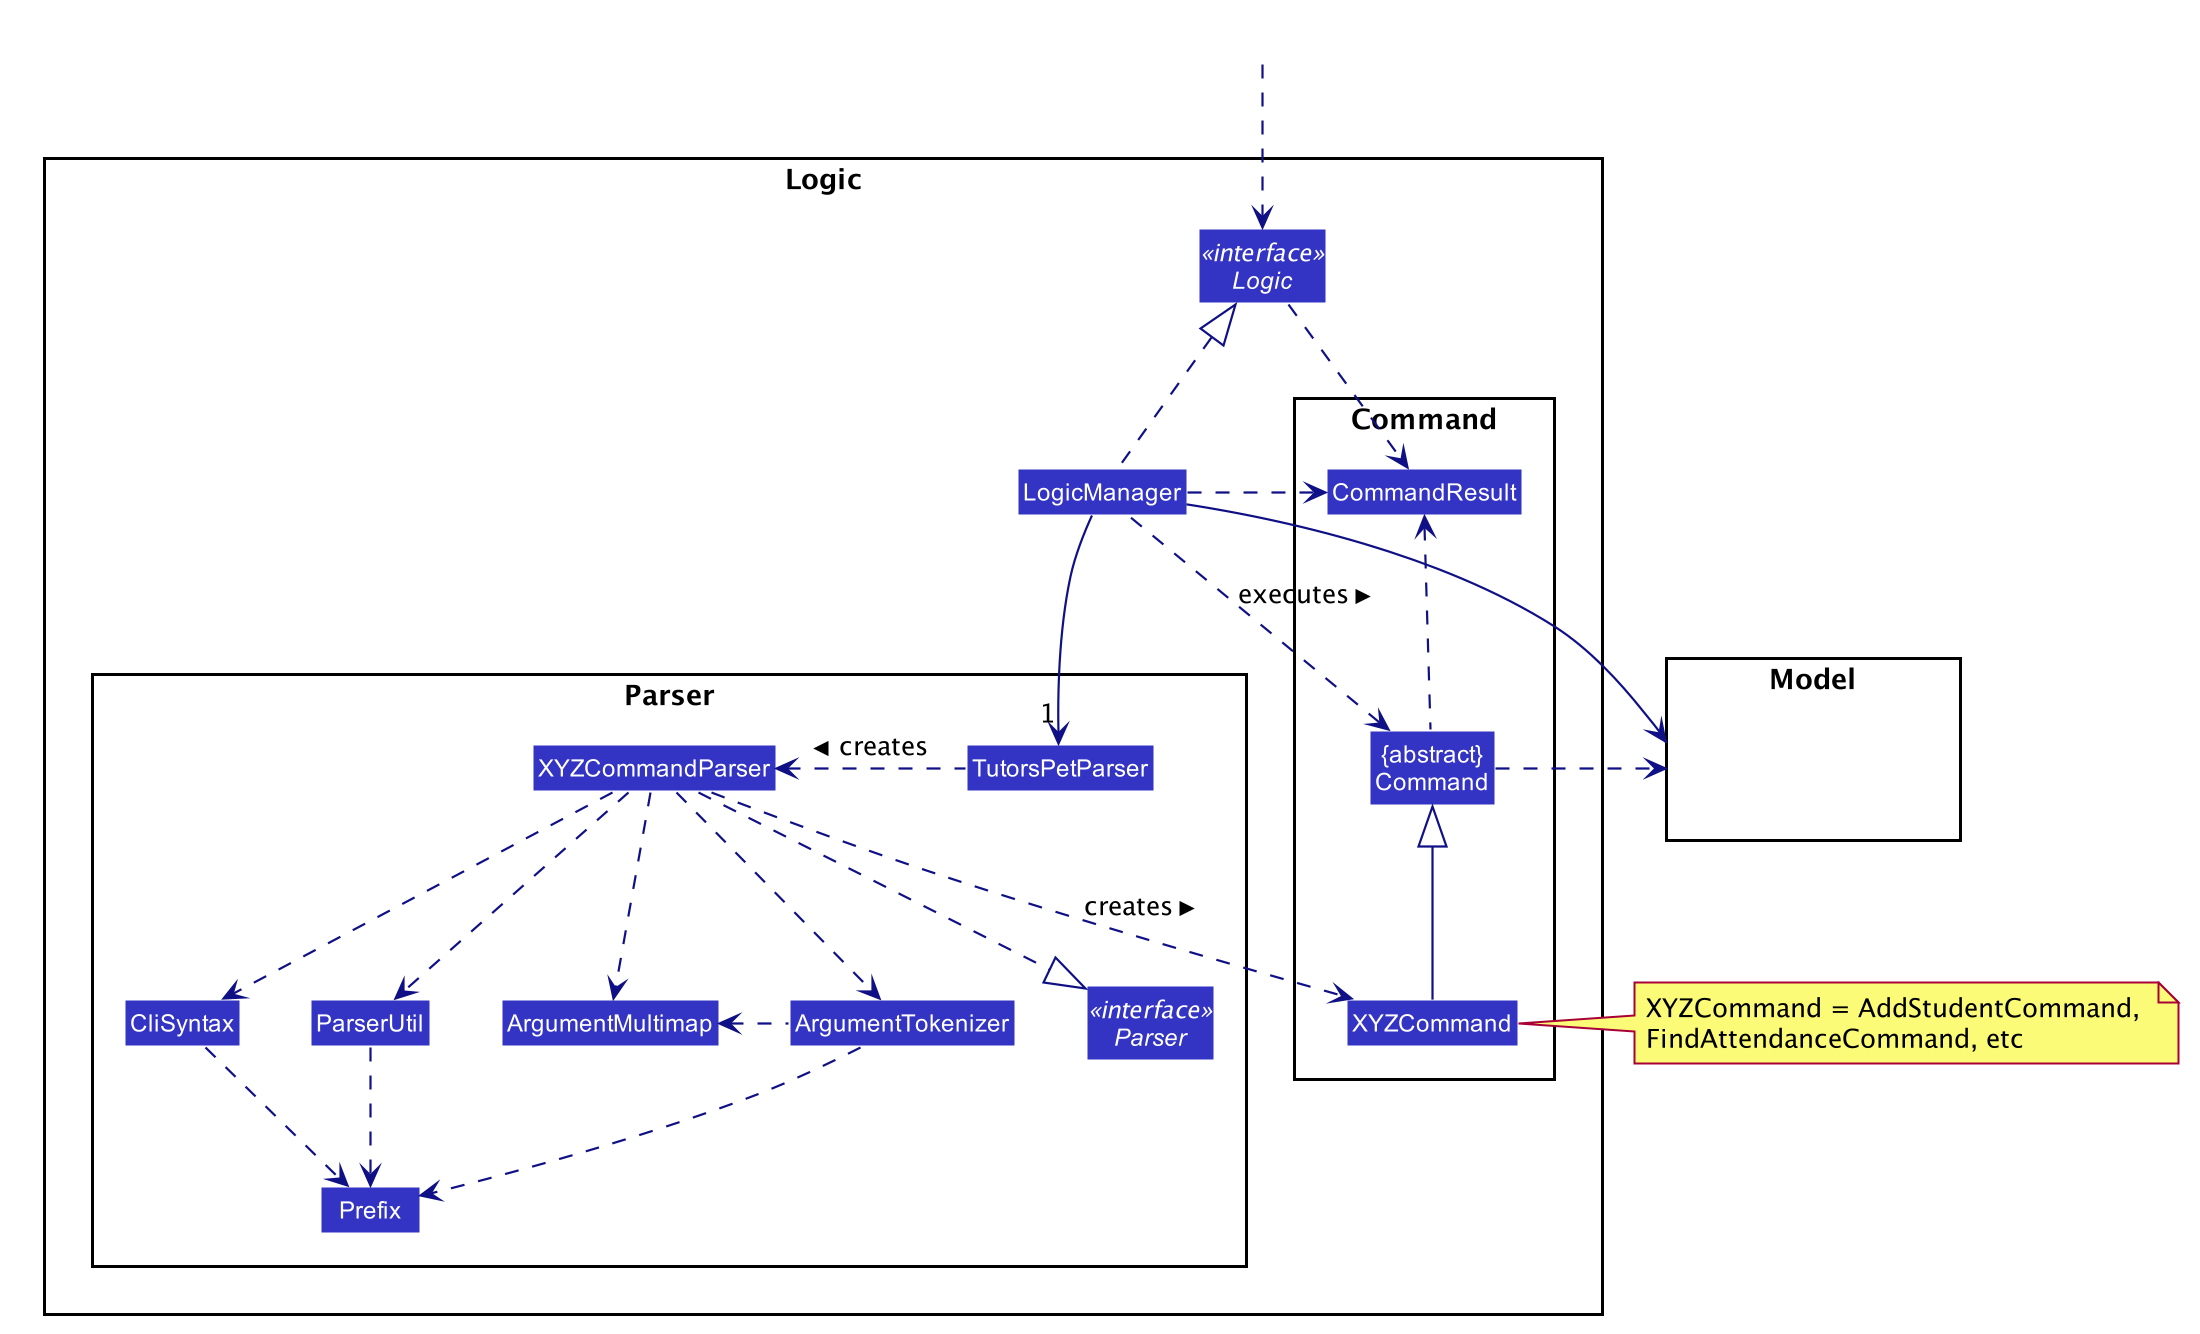

The diagram above was rendered by PlantUML. Its source (embedded in the PNG):
@startuml








skinparam BackgroundColor #FFFFFFF

skinparam Shadowing false

skinparam Class {
    FontColor #FFFFFF
    BorderThickness 1
    BorderColor #FFFFFF
    StereotypeFontColor #FFFFFF
    FontName Arial
}

skinparam Actor {
    BorderColor #000000
    Color #000000
    FontName Arial
}

skinparam Sequence {
    MessageAlign center
    BoxFontSize 15
    BoxPadding 0
    BoxFontColor #FFFFFF
    FontName Arial
}

skinparam Participant {
    FontColor #FFFFFFF
    Padding 20
}

skinparam MinClassWidth 50
skinparam ParticipantPadding 10
skinparam Shadowing false
skinparam DefaultTextAlignment center
skinparam packageStyle Rectangle

hide footbox
hide members
hide circle
skinparam arrowThickness 1.1
skinparam arrowColor #101086
skinparam classBackgroundColor #3333C4

package Logic {

package Parser {
Interface Parser <<interface>>
Class TutorsPetParser
Class XYZCommandParser
Class CliSyntax
Class ParserUtil
Class ArgumentMultimap
Class ArgumentTokenizer
Class Prefix
}

package Command {
Class XYZCommand
Class CommandResult
Class "{abstract}\nCommand" as Command
}

Interface Logic <<interface>>
Class LogicManager
}

package Model{
Class HiddenModel #FFFFFF
}

Class HiddenOutside #FFFFFF
HiddenOutside ..> Logic

LogicManager .up.|> Logic
LogicManager -->"1" TutorsPetParser
TutorsPetParser .left.> XYZCommandParser: creates >

XYZCommandParser ..> XYZCommand : creates >
XYZCommandParser ..|> Parser
XYZCommandParser ..> ArgumentMultimap
XYZCommandParser ..> ArgumentTokenizer
ArgumentTokenizer .left.> ArgumentMultimap
XYZCommandParser ..> CliSyntax
CliSyntax ..> Prefix
XYZCommandParser ..> ParserUtil
ParserUtil .down.> Prefix
ArgumentTokenizer .down.> Prefix
XYZCommand -up-|> Command
LogicManager .left.> Command : executes >

LogicManager --> Model
Command .right.> Model
note right of XYZCommand: XYZCommand = AddStudentCommand, \nFindAttendanceCommand, etc

Logic ..> CommandResult
LogicManager .down.> CommandResult
Command .up.> CommandResult
CommandResult -[hidden]-> Parser
@enduml